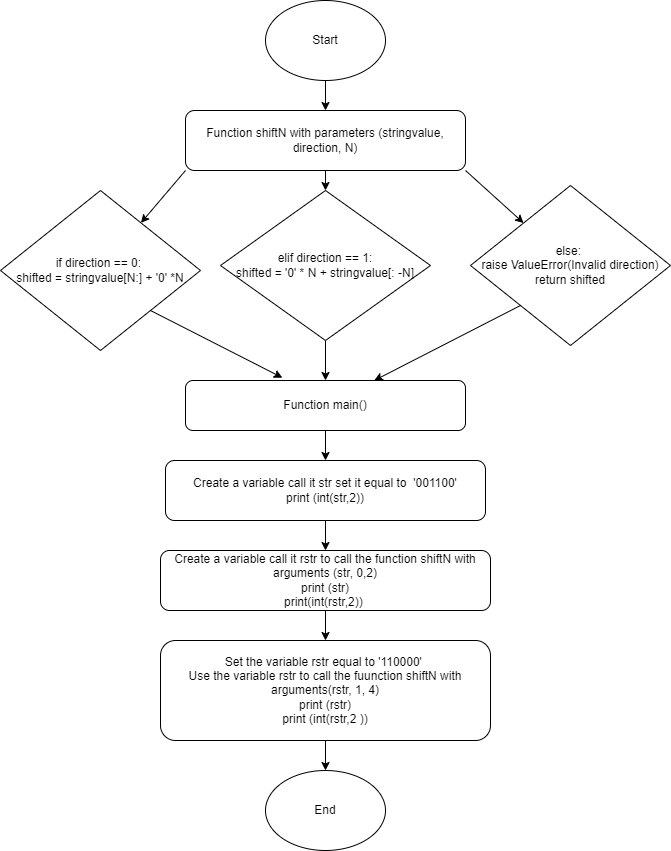

The diagram above was exported from draw.io. Its source (the exported page's mxGraphModel, read from the mxfile embedded in the PNG):
<mxGraphModel dx="640" dy="515" grid="1" gridSize="10" guides="1" tooltips="1" connect="1" arrows="1" fold="1" page="1" pageScale="1" pageWidth="850" pageHeight="1100" math="0" shadow="0">
  <root>
    <mxCell id="0" />
    <mxCell id="1" parent="0" />
    <mxCell id="12" style="edgeStyle=none;html=1;entryX=0.5;entryY=0;entryDx=0;entryDy=0;" edge="1" parent="1" source="2" target="3">
      <mxGeometry relative="1" as="geometry" />
    </mxCell>
    <mxCell id="2" value="Start" style="ellipse;whiteSpace=wrap;html=1;" vertex="1" parent="1">
      <mxGeometry x="325" y="30" width="120" height="80" as="geometry" />
    </mxCell>
    <mxCell id="13" style="edgeStyle=none;html=1;entryX=0.5;entryY=0;entryDx=0;entryDy=0;" edge="1" parent="1" source="3" target="6">
      <mxGeometry relative="1" as="geometry" />
    </mxCell>
    <mxCell id="14" style="edgeStyle=none;html=1;exitX=0;exitY=1;exitDx=0;exitDy=0;" edge="1" parent="1" source="3" target="5">
      <mxGeometry relative="1" as="geometry" />
    </mxCell>
    <mxCell id="15" style="edgeStyle=none;html=1;exitX=1;exitY=1;exitDx=0;exitDy=0;" edge="1" parent="1" source="3" target="7">
      <mxGeometry relative="1" as="geometry" />
    </mxCell>
    <mxCell id="3" value="Function shiftN with parameters (stringvalue, direction, N)" style="rounded=1;whiteSpace=wrap;html=1;" vertex="1" parent="1">
      <mxGeometry x="245" y="140" width="280" height="60" as="geometry" />
    </mxCell>
    <mxCell id="19" style="edgeStyle=none;html=1;entryX=0.5;entryY=0;entryDx=0;entryDy=0;" edge="1" parent="1" source="4" target="8">
      <mxGeometry relative="1" as="geometry" />
    </mxCell>
    <mxCell id="4" value="Function main()" style="rounded=1;whiteSpace=wrap;html=1;" vertex="1" parent="1">
      <mxGeometry x="245" y="410" width="280" height="50" as="geometry" />
    </mxCell>
    <mxCell id="18" style="edgeStyle=none;html=1;exitX=1;exitY=1;exitDx=0;exitDy=0;entryX=0.346;entryY=-0.056;entryDx=0;entryDy=0;entryPerimeter=0;" edge="1" parent="1" source="5" target="4">
      <mxGeometry relative="1" as="geometry" />
    </mxCell>
    <mxCell id="5" value="if direction == 0:&amp;nbsp;&lt;br&gt;shifted = stringvalue[N:] + '0' *N" style="rhombus;whiteSpace=wrap;html=1;" vertex="1" parent="1">
      <mxGeometry x="60" y="220" width="200" height="160" as="geometry" />
    </mxCell>
    <mxCell id="16" style="edgeStyle=none;html=1;exitX=0.5;exitY=1;exitDx=0;exitDy=0;entryX=0.5;entryY=0;entryDx=0;entryDy=0;" edge="1" parent="1" source="6" target="4">
      <mxGeometry relative="1" as="geometry" />
    </mxCell>
    <mxCell id="6" value="elif direction == 1:&lt;br&gt;shifted = '0' * N + stringvalue[: -N]" style="rhombus;whiteSpace=wrap;html=1;" vertex="1" parent="1">
      <mxGeometry x="280" y="220" width="210" height="150" as="geometry" />
    </mxCell>
    <mxCell id="17" style="edgeStyle=none;html=1;exitX=0;exitY=1;exitDx=0;exitDy=0;" edge="1" parent="1" source="7" target="4">
      <mxGeometry relative="1" as="geometry" />
    </mxCell>
    <mxCell id="7" value="else:&amp;nbsp;&lt;br&gt;raise ValueError(Invalid direction)&lt;br&gt;return shifted&lt;br&gt;" style="rhombus;whiteSpace=wrap;html=1;" vertex="1" parent="1">
      <mxGeometry x="530" y="215" width="200" height="160" as="geometry" />
    </mxCell>
    <mxCell id="20" style="edgeStyle=none;html=1;entryX=0.5;entryY=0;entryDx=0;entryDy=0;" edge="1" parent="1" source="8" target="9">
      <mxGeometry relative="1" as="geometry" />
    </mxCell>
    <mxCell id="8" value="Create a variable call it str set it equal to&amp;nbsp; '001100'&lt;br&gt;print (int(str,2))" style="rounded=1;whiteSpace=wrap;html=1;" vertex="1" parent="1">
      <mxGeometry x="225" y="490" width="320" height="60" as="geometry" />
    </mxCell>
    <mxCell id="21" style="edgeStyle=none;html=1;entryX=0.5;entryY=0;entryDx=0;entryDy=0;" edge="1" parent="1" source="9" target="10">
      <mxGeometry relative="1" as="geometry" />
    </mxCell>
    <mxCell id="9" value="Create a variable call it rstr to call the function shiftN with arguments (str, 0,2)&lt;br&gt;print (str)&lt;br&gt;print(int(rstr,2))&amp;nbsp;" style="rounded=1;whiteSpace=wrap;html=1;" vertex="1" parent="1">
      <mxGeometry x="220" y="580" width="330" height="60" as="geometry" />
    </mxCell>
    <mxCell id="22" style="edgeStyle=none;html=1;entryX=0.5;entryY=0;entryDx=0;entryDy=0;" edge="1" parent="1" source="10" target="11">
      <mxGeometry relative="1" as="geometry" />
    </mxCell>
    <mxCell id="10" value="Set the variable rstr equal to '110000'&amp;nbsp;&lt;br&gt;Use the variable rstr to call the fuunction shiftN with arguments(rstr, 1, 4)&lt;br&gt;print (rstr)&lt;br&gt;print (int(rstr,2 ))" style="rounded=1;whiteSpace=wrap;html=1;" vertex="1" parent="1">
      <mxGeometry x="220" y="670" width="330" height="100" as="geometry" />
    </mxCell>
    <mxCell id="11" value="End" style="ellipse;whiteSpace=wrap;html=1;" vertex="1" parent="1">
      <mxGeometry x="325" y="800" width="120" height="80" as="geometry" />
    </mxCell>
  </root>
</mxGraphModel>